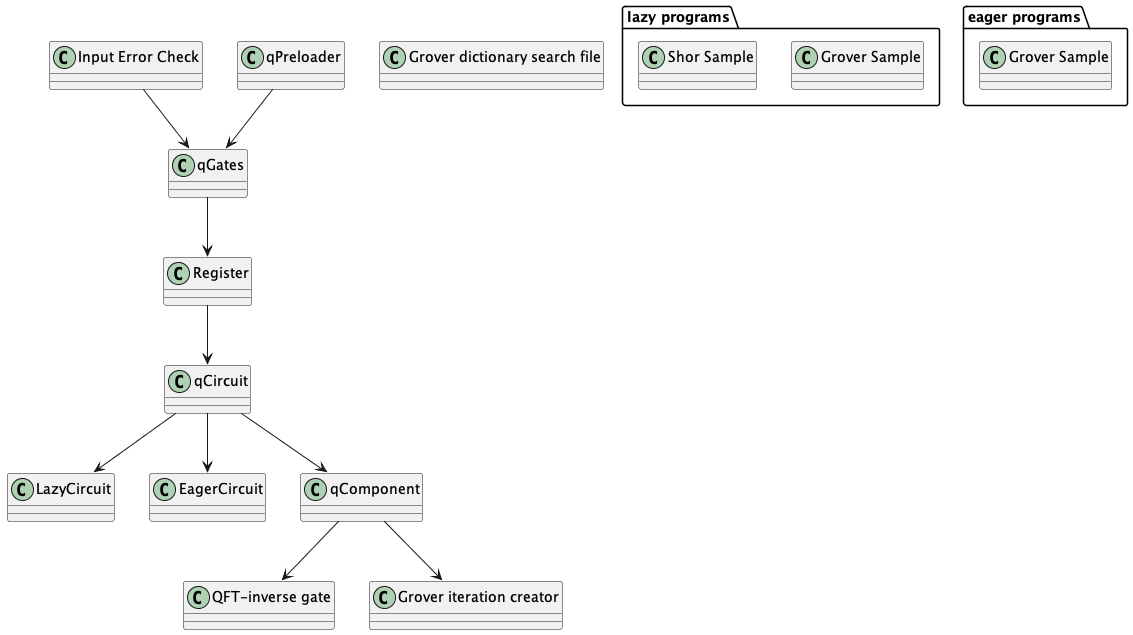

The diagram above was rendered by PlantUML. Its source (embedded in the PNG):
@startuml
class "Input Error Check" {
}

class qPreloader {
}

class qGates {
}

class Register {
}

class qCircuit {
}

class LazyCircuit {
}

class EagerCircuit {
}

class qComponent {
}

class "QFT-inverse gate" {
}

class "Grover iteration creator" {
}

"Input Error Check" --> qGates
qPreloader --> qGates
qGates --> Register
Register --> qCircuit
qCircuit --> LazyCircuit
qCircuit --> EagerCircuit
qCircuit --> qComponent
qComponent --> "QFT-inverse gate"
qComponent --> "Grover iteration creator"

package "lazy programs" {
    class "Grover Sample" {
    }
    class "Shor Sample" {
    }
}

package "eager programs" {
    class "Grover Sample" {
    }
}

class "Grover dictionary search file" {
}

@enduml